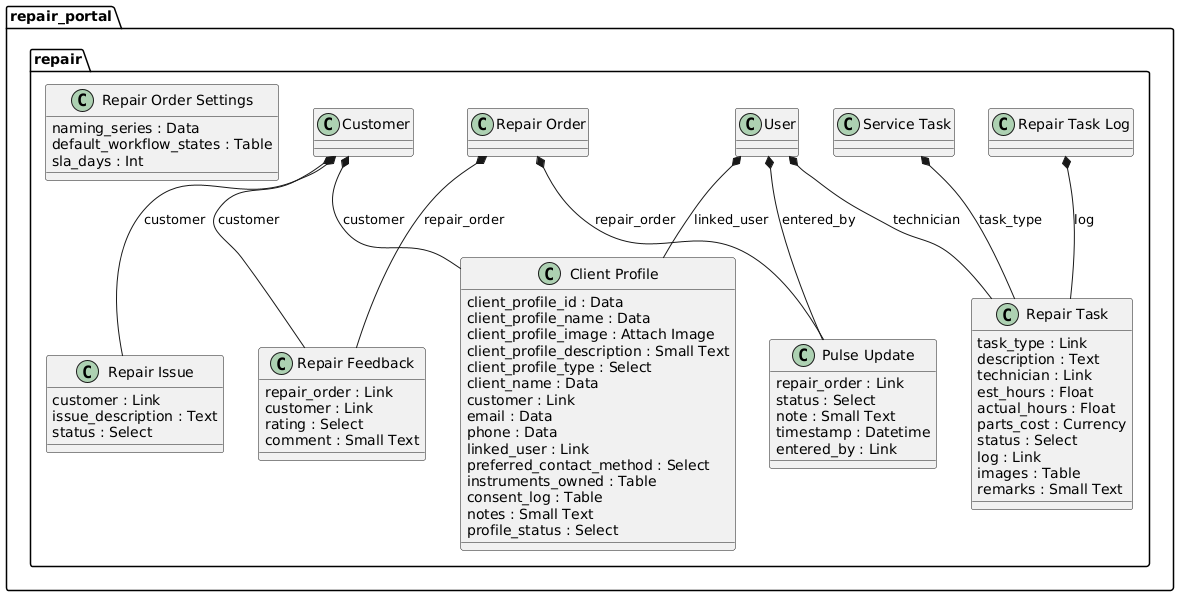

The diagram above was rendered by PlantUML. Its source (embedded in the PNG):
@startuml
package repair_portal.repair <<Folder>> {
  class "Repair Order Settings" {
    naming_series : Data
    default_workflow_states : Table
    sla_days : Int
  }

"Repair Order" *-- "Pulse Update": repair_order
"User" *-- "Pulse Update": entered_by
  class "Pulse Update" {
    repair_order : Link
    status : Select
    note : Small Text
    timestamp : Datetime
    entered_by : Link
  }

"Repair Order" *-- "Repair Feedback": repair_order
"Customer" *-- "Repair Feedback": customer
  class "Repair Feedback" {
    repair_order : Link
    customer : Link
    rating : Select
    comment : Small Text
  }

"Customer" *-- "Repair Issue": customer
  class "Repair Issue" {
    customer : Link
    issue_description : Text
    status : Select
  }

"Customer" *-- "Client Profile": customer
"User" *-- "Client Profile": linked_user
  class "Client Profile" {
    client_profile_id : Data
    client_profile_name : Data
    client_profile_image : Attach Image
    client_profile_description : Small Text
    client_profile_type : Select
    client_name : Data
    customer : Link
    email : Data
    phone : Data
    linked_user : Link
    preferred_contact_method : Select
    instruments_owned : Table
    consent_log : Table
    notes : Small Text
    profile_status : Select
  }

"Service Task" *-- "Repair Task": task_type
"User" *-- "Repair Task": technician
"Repair Task Log" *-- "Repair Task": log
  class "Repair Task" {
    task_type : Link
    description : Text
    technician : Link
    est_hours : Float
    actual_hours : Float
    parts_cost : Currency
    status : Select
    log : Link
    images : Table
    remarks : Small Text
  }
}
@enduml